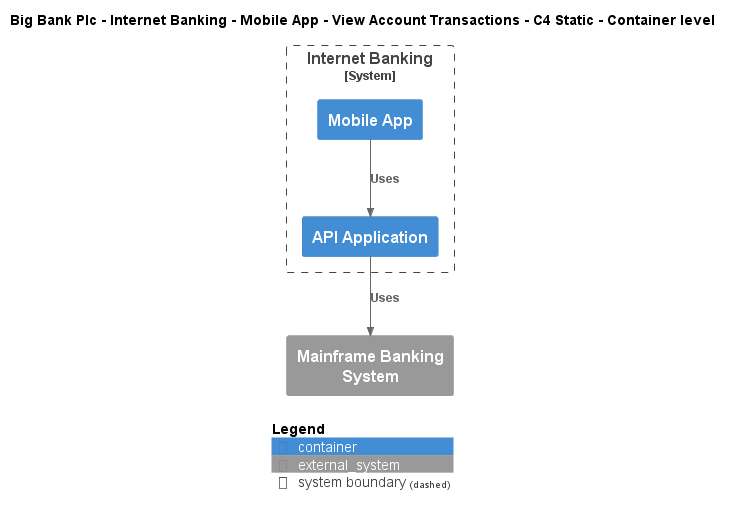

The diagram above was rendered by PlantUML. Its source (embedded in the PNG):
@startuml
!include ..\..\..\..\..\..\..\.c4s\C4_Container.puml

AddElementTag("c4interflow:lifecycle:new", $bgColor=green, $fontColor=#ffffff, $borderColor=green, $shadowing="False")
AddElementTag("c4interflow:lifecycle:changed", $bgColor=orange, $fontColor=#ffffff, $borderColor=orange, $shadowing="False")
AddElementTag("c4interflow:lifecycle:removed", $bgColor=red, $fontColor=#ffffff, $borderColor=red, $shadowing="False")

AddRelTag("c4interflow:lifecycle:new", $textColor=green, $lineColor=green)
AddRelTag("c4interflow:lifecycle:changed", $textColor=orange, $lineColor=orange)
AddRelTag("c4interflow:lifecycle:removed", $textColor=red, $lineColor=red)

SHOW_PERSON_PORTRAIT()
LAYOUT_TOP_DOWN()

skinparam linetype polyline

title Big Bank Plc - Internet Banking - Mobile App - View Account Transactions - C4 Static - Container level


System_Boundary(BigBankPlc.SoftwareSystems.InternetBanking, "Internet Banking") {
    Container(BigBankPlc.SoftwareSystems.InternetBanking.Containers.MobileApp, "Mobile App", "", "")
    Container(BigBankPlc.SoftwareSystems.InternetBanking.Containers.APIApplication, "API Application", "", "")
}
System_Ext(BigBankPlc.SoftwareSystems.MainframeBankingSystem, "Mainframe Banking System", "")

Rel(BigBankPlc.SoftwareSystems.InternetBanking.Containers.MobileApp, BigBankPlc.SoftwareSystems.InternetBanking.Containers.APIApplication, "Uses")
Rel(BigBankPlc.SoftwareSystems.InternetBanking.Containers.APIApplication, BigBankPlc.SoftwareSystems.MainframeBankingSystem, "Uses")


SHOW_LEGEND()
@enduml